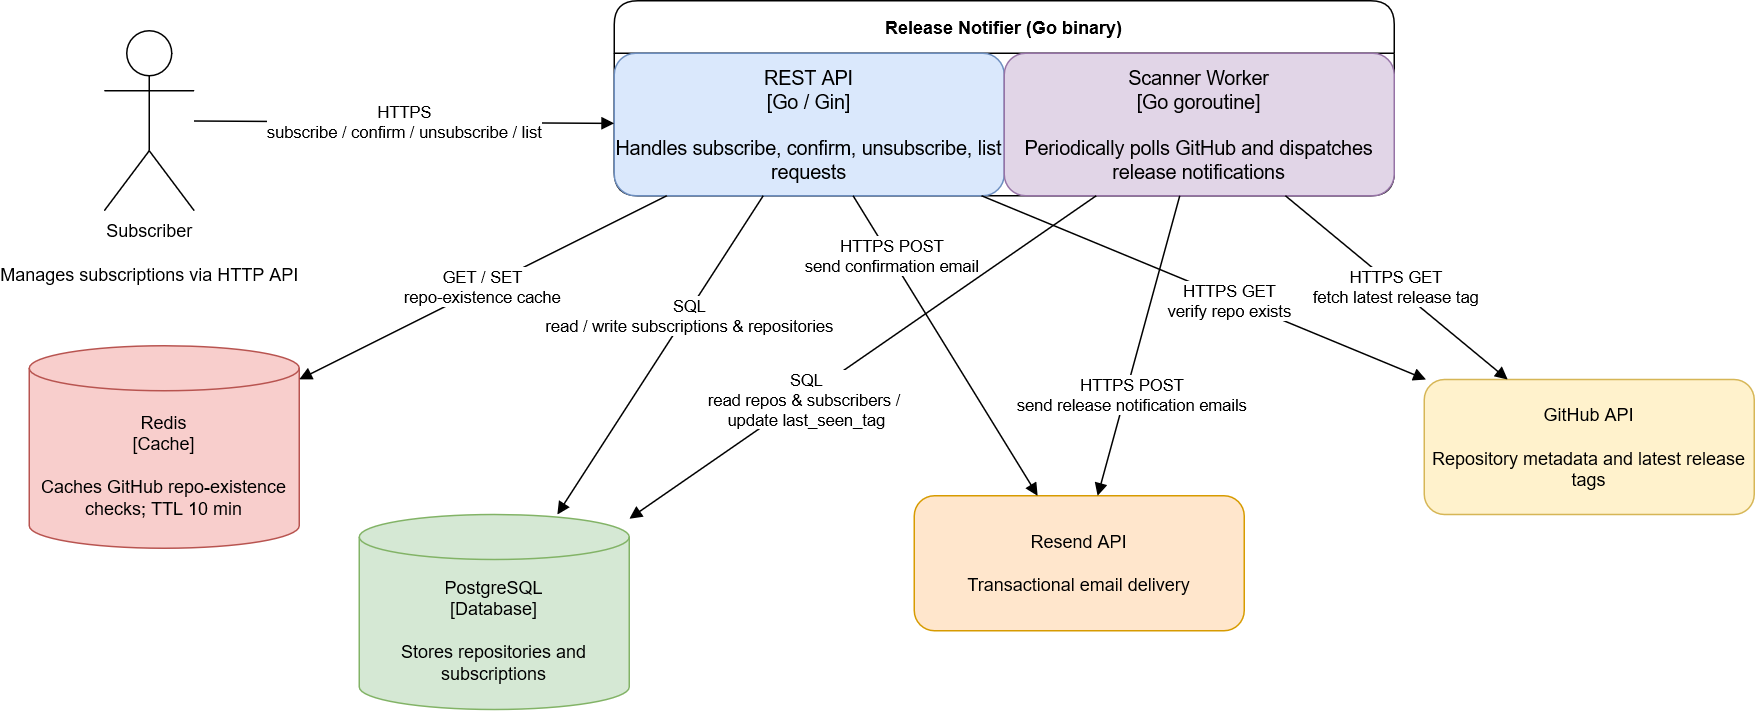

The diagram above was exported from draw.io. Its source (the exported page's mxGraphModel, read from the mxfile embedded in the PNG):
<mxGraphModel dx="3761" dy="1030" grid="1" gridSize="10" guides="1" tooltips="1" connect="1" arrows="1" fold="1" page="1" pageScale="1" pageWidth="1920" pageHeight="1080" math="0" shadow="0">
  <root>
    <mxCell id="0" />
    <mxCell id="1" parent="0" />
    <mxCell id="user" parent="1" style="shape=umlActor;verticalLabelPosition=bottom;verticalAlign=top;html=1;" value="Subscriber&#10;&#10;Manages subscriptions via HTTP API" vertex="1">
      <mxGeometry height="120" width="60" x="-100" y="140" as="geometry" />
    </mxCell>
    <mxCell id="app" parent="1" style="swimlane;fontStyle=1;childLayout=stackLayout;horizontal=1;startSize=35;rounded=1;container=1;collapsible=0;whiteSpace=wrap;html=1;" value="Release Notifier (Go binary)" vertex="1">
      <mxGeometry height="130" width="520" x="240" y="120" as="geometry" />
    </mxCell>
    <mxCell id="api" parent="app" style="rounded=1;whiteSpace=wrap;html=1;fillColor=#dae8fc;strokeColor=#6c8ebf;fontSize=13;" value="REST API&#10;[Go / Gin]&#10;&#10;Handles subscribe, confirm, unsubscribe, list requests" vertex="1">
      <mxGeometry height="95" width="260" y="35" as="geometry" />
    </mxCell>
    <mxCell id="scanner" parent="app" style="rounded=1;whiteSpace=wrap;html=1;fillColor=#e1d5e7;strokeColor=#9673a6;fontSize=13;" value="Scanner Worker&#10;[Go goroutine]&#10;&#10;Periodically polls GitHub and dispatches release notifications" vertex="1">
      <mxGeometry height="95" width="260" x="260" y="35" as="geometry" />
    </mxCell>
    <mxCell id="postgres" parent="1" style="shape=cylinder3;whiteSpace=wrap;html=1;boundedLbl=1;fillColor=#d5e8d4;strokeColor=#82b366;" value="PostgreSQL&#10;[Database]&#10;&#10;Stores repositories and subscriptions" vertex="1">
      <mxGeometry height="130" width="180" x="70" y="462.5" as="geometry" />
    </mxCell>
    <mxCell id="redis" parent="1" style="shape=cylinder3;whiteSpace=wrap;html=1;boundedLbl=1;fillColor=#f8cecc;strokeColor=#b85450;" value="Redis&#10;[Cache]&#10;&#10;Caches GitHub repo-existence checks; TTL 10 min" vertex="1">
      <mxGeometry height="135" width="180" x="-150" y="350" as="geometry" />
    </mxCell>
    <mxCell id="github" parent="1" style="rounded=1;whiteSpace=wrap;html=1;fillColor=#fff2cc;strokeColor=#d6b656;" value="GitHub API&#10;&#10;Repository metadata and latest release tags" vertex="1">
      <mxGeometry height="90" width="220" x="780" y="372.5" as="geometry" />
    </mxCell>
    <mxCell id="resend" parent="1" style="rounded=1;whiteSpace=wrap;html=1;fillColor=#ffe6cc;strokeColor=#d79b00;" value="Resend API&#10;&#10;Transactional email delivery" vertex="1">
      <mxGeometry height="90" width="220" x="440" y="450" as="geometry" />
    </mxCell>
    <mxCell id="e1" edge="1" parent="1" source="user" style="endArrow=block;html=1;" target="api" value="HTTPS&#10;subscribe / confirm / unsubscribe / list">
      <mxGeometry relative="1" as="geometry" />
    </mxCell>
    <mxCell id="e2" edge="1" parent="1" source="api" style="endArrow=block;html=1;" target="postgres" value="SQL&#10;read / write subscriptions &amp; repositories">
      <mxGeometry relative="1" x="-0.2573" y="2" as="geometry">
        <mxPoint as="offset" />
      </mxGeometry>
    </mxCell>
    <mxCell id="e3" edge="1" parent="1" source="api" style="endArrow=block;html=1;" target="redis" value="GET / SET&#10;repo-existence cache">
      <mxGeometry relative="1" as="geometry" />
    </mxCell>
    <mxCell id="e4" edge="1" parent="1" source="api" style="endArrow=block;html=1;" target="github" value="HTTPS GET&#10;verify repo exists">
      <mxGeometry relative="1" x="0.1187" y="-2" as="geometry">
        <mxPoint as="offset" />
      </mxGeometry>
    </mxCell>
    <mxCell id="e5" edge="1" parent="1" source="api" style="endArrow=block;html=1;" target="resend" value="HTTPS POST&#10;send confirmation email">
      <mxGeometry relative="1" x="-0.5889" y="1" as="geometry">
        <mxPoint as="offset" />
      </mxGeometry>
    </mxCell>
    <mxCell id="e6" edge="1" parent="1" source="scanner" style="endArrow=block;html=1;" target="postgres" value="SQL&lt;br&gt;&lt;div&gt;read repos &amp;amp; subscribers /&amp;nbsp;&lt;/div&gt;&lt;div&gt;update last_seen_tag&lt;/div&gt;">
      <mxGeometry relative="1" x="0.2501" y="2" as="geometry">
        <mxPoint as="offset" />
      </mxGeometry>
    </mxCell>
    <mxCell id="e7" edge="1" parent="1" source="scanner" style="endArrow=block;html=1;" target="github" value="HTTPS GET&#10;fetch latest release tag">
      <mxGeometry relative="1" as="geometry" />
    </mxCell>
    <mxCell id="e8" edge="1" parent="1" source="scanner" style="endArrow=block;html=1;" target="resend" value="HTTPS POST&#10;send release notification emails">
      <mxGeometry relative="1" x="0.3225" y="4" as="geometry">
        <mxPoint as="offset" />
      </mxGeometry>
    </mxCell>
  </root>
</mxGraphModel>